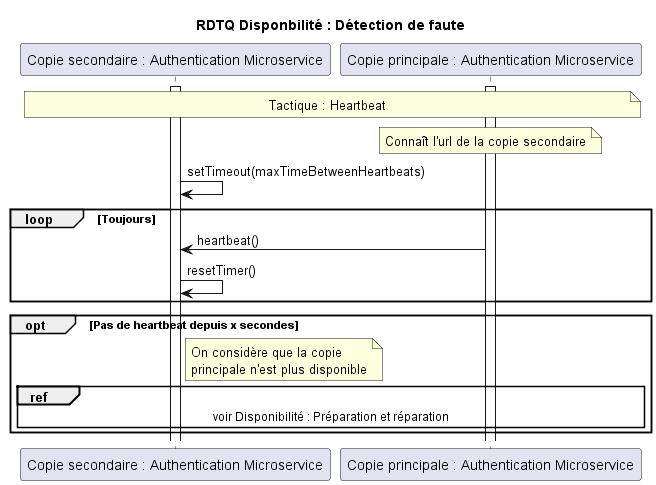

The diagram above was rendered by PlantUML. Its source (embedded in the PNG):
@startuml
title RDTQ Disponbilité : Détection de faute

participant "Copie secondaire : Authentication Microservice" as copy
participant "Copie principale : Authentication Microservice" as main

note over copy, main : Tactique : Heartbeat
note over main : Connaît l'url de la copie secondaire
activate copy
activate main
copy -> copy : setTimeout(maxTimeBetweenHeartbeats)
loop Toujours
  main -> copy : heartbeat()
  copy -> copy : resetTimer()
end
opt Pas de heartbeat depuis x secondes
note right of copy
On considère que la copie
principale n'est plus disponible
end note
ref over copy, main : voir Disponibilité : Préparation et réparation
end

@enduml